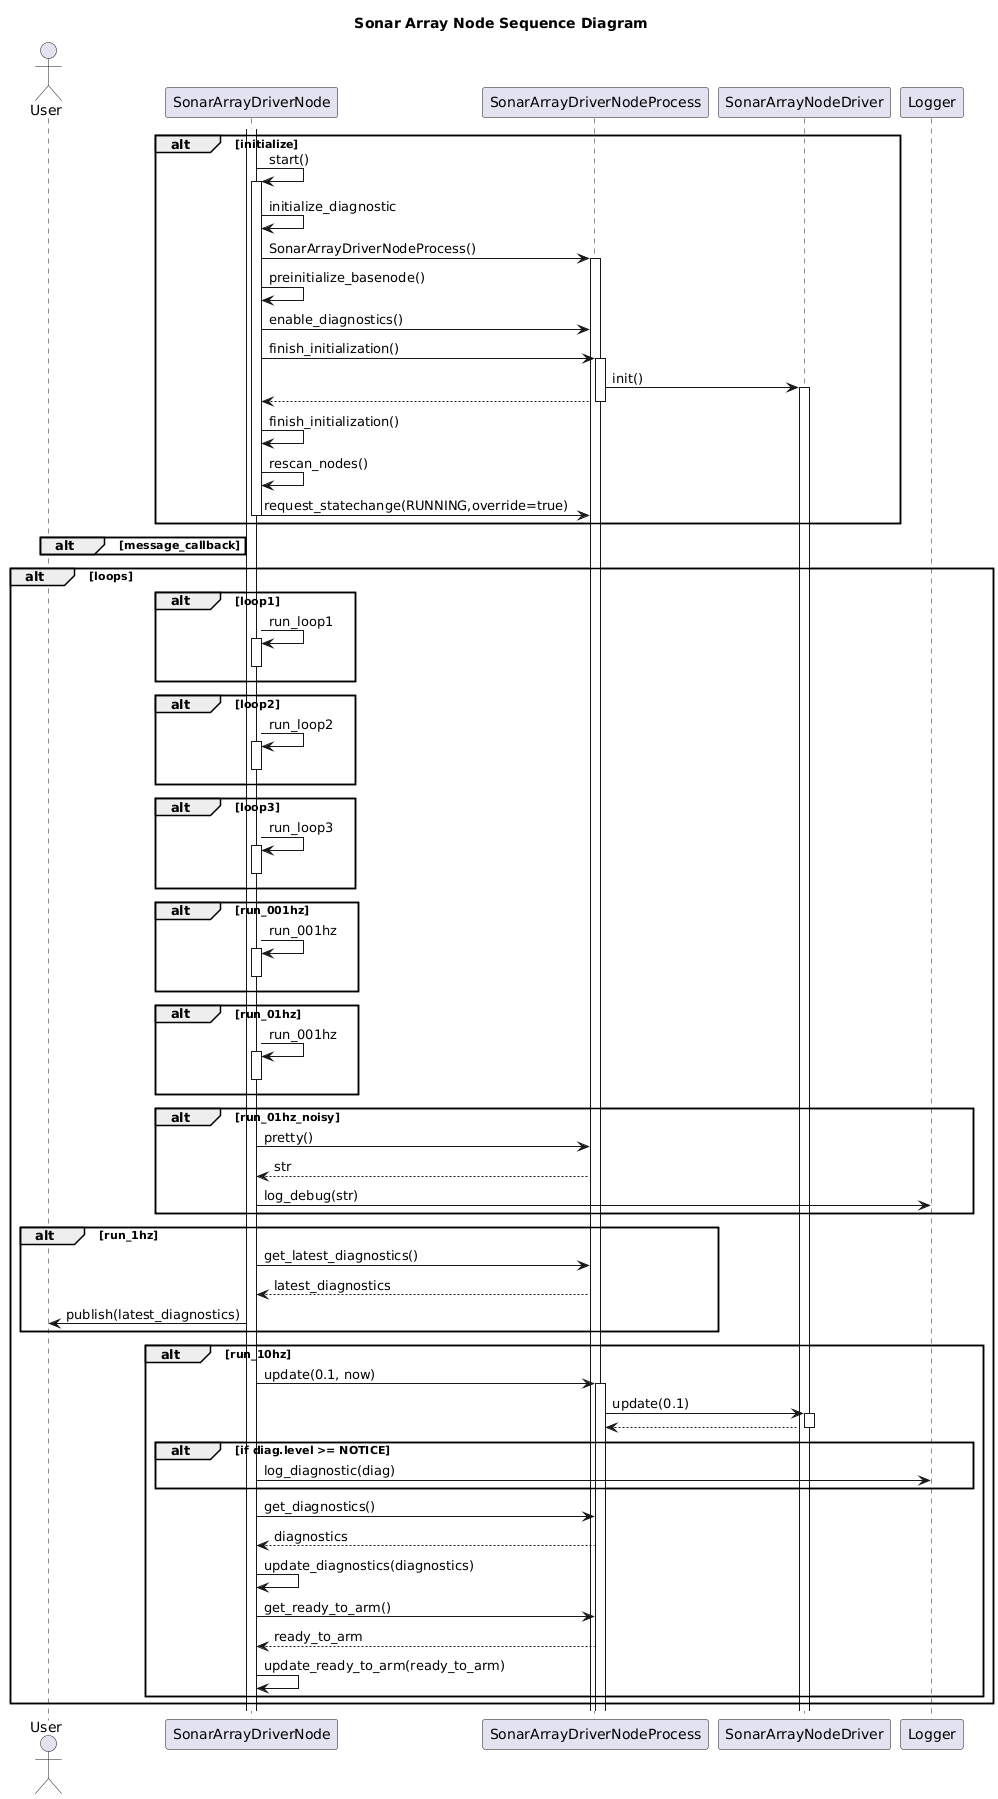

The diagram above was rendered by PlantUML. Its source (embedded in the PNG):
@startuml
title Sonar Array Node Sequence Diagram
actor User as user
participant SonarArrayDriverNode as node
participant SonarArrayDriverNodeProcess as process
participant SonarArrayNodeDriver as driver
participant Logger as logger

alt initialize
    activate node
    node -> node++: start()
    node -> node: initialize_diagnostic
    node -> process++: SonarArrayDriverNodeProcess()
    node -> node: preinitialize_basenode()
    node -> process: enable_diagnostics()
    node -> process++: finish_initialization()
    process -> driver++: init()
    process --> node--
    node -> node: finish_initialization()
    node -> node: rescan_nodes()
    node -> process: request_statechange(RUNNING,override=true)
    node--
end

alt message_callback
end

alt loops
    alt loop1
        node -> node++: run_loop1
        node--
    end
    alt loop2
        node -> node++: run_loop2
        node--
    end
    alt loop3
        node -> node++: run_loop3
        node--
    end
    alt run_001hz
        node -> node++: run_001hz
        node--
    end
    alt run_01hz
        node -> node++: run_001hz
        node--
    end
    alt run_01hz_noisy
        node -> process: pretty()
        process --> node: str
        node -> logger: log_debug(str)
    end
    alt run_1hz
        node -> process: get_latest_diagnostics()
        process --> node: latest_diagnostics
        node -> user: publish(latest_diagnostics)
    end
    alt run_10hz
        node -> process++: update(0.1, now)
        process -> driver++: update(0.1)
        driver --> process--

  
        alt if diag.level >= NOTICE
            node -> logger: log_diagnostic(diag)
        end
        node -> process: get_diagnostics()
        process --> node: diagnostics
        node -> node: update_diagnostics(diagnostics)
        node -> process: get_ready_to_arm()
        process --> node: ready_to_arm
        node -> node: update_ready_to_arm(ready_to_arm)

    end
end
@enduml